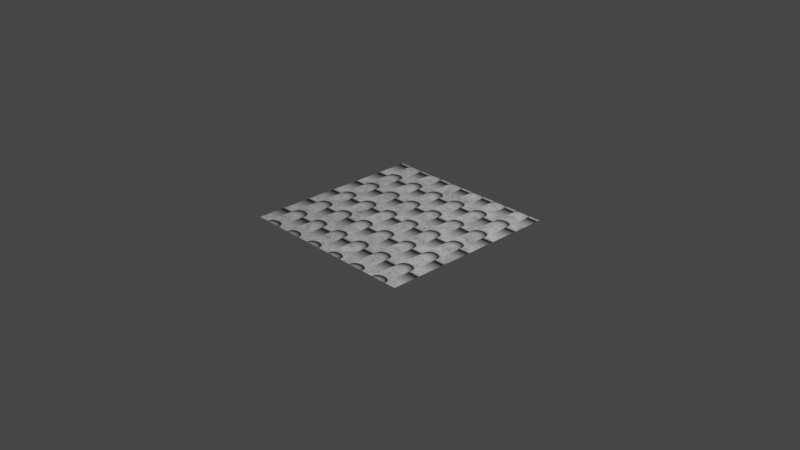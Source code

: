 # Source: Telhado.blend  (saved by Blender 2.90.8; exported with 4.5.12 LTS)
import bpy
from mathutils import Matrix  # noqa: F401  (used for matrix-valued properties, if any)

bpy.ops.wm.read_factory_settings(use_empty=True)
scene = bpy.context.scene
scene.name = 'Scene'

# ---- collections
col_collection = bpy.data.collections.new('Collection'); scene.collection.children.link(col_collection)

# ---- materials (node trees are filled in below, after node groups)
mat_material_001 = bpy.data.materials.new('Material.001')
mat_material_001.use_transparent_shadow = False

# ---- material node trees
mat_material_001.use_nodes = True; mat_material_001.node_tree.nodes.clear()
_N = mat_material_001.node_tree.nodes; _L = mat_material_001.node_tree.links
n0 = _N.new('ShaderNodeSeparateXYZ'); n0.name = 'Separate XYZ'; n0.location = (-741, -169)
n1 = _N.new('ShaderNodeTexWave'); n1.name = 'Wave Texture'; n1.location = (-708, 279)
n1.inputs[1].default_value = 1.0
n2 = _N.new('ShaderNodeMapping'); n2.name = 'Mapping'; n2.location = (-1009, -80)
n2.inputs[2].default_value = (0.0, 0.0, 3.142)
n3 = _N.new('ShaderNodeMath'); n3.name = 'Math'; n3.location = (601, 307)
n3.inputs[2].default_value = 0.0
n4 = _N.new('ShaderNodeRGBCurve'); n4.name = 'RGB Curves'; n4.location = (18, 448)
_c = n4.mapping.curves[3]
while len(_c.points) > 2: _c.points.remove(_c.points[-1])
_c.points[0].location = (0.0, 0.0); _c.points[0].handle_type = 'AUTO'
_c.points[1].location = (0.06364, 0.0); _c.points[1].handle_type = 'VECTOR'
_p = _c.points.new(0.13182, 0.61875); _p.handle_type = 'AUTO'
_p = _c.points.new(0.30909, 0.875); _p.handle_type = 'AUTO'
_p = _c.points.new(0.48636, 1.0); _p.handle_type = 'AUTO'
n4.mapping.update()
n5 = _N.new('ShaderNodeMath'); n5.name = 'Math.001'; n5.location = (391, 333)
n5.operation = 'MULTIPLY'
n5.inputs[1].default_value = 0.1
n5.inputs[2].default_value = 0.0
n6 = _N.new('ShaderNodeMath'); n6.name = 'Math.004'; n6.location = (-381, 305)
n6.operation = 'SUBTRACT'
n6.inputs[1].default_value = 0.3
n6.inputs[2].default_value = 0.0
n7 = _N.new('ShaderNodeMath'); n7.name = 'Math.003'; n7.location = (1041, 257)
n7.operation = 'FRACT'
n7.inputs[2].default_value = 0.0
n8 = _N.new('ShaderNodeMath'); n8.name = 'Math.002'; n8.location = (821, 278)
n8.operation = 'MULTIPLY'
n8.inputs[1].default_value = 3.0
n8.inputs[2].default_value = 0.0
n9 = _N.new('ShaderNodeRGBCurve'); n9.name = 'RGB Curves.001'; n9.location = (1257, 306)
_c = n9.mapping.curves[3]
while len(_c.points) > 2: _c.points.remove(_c.points[-1])
_c.points[0].location = (0.0, 1.0); _c.points[0].handle_type = 'AUTO'
_c.points[1].location = (0.1, 0.1125); _c.points[1].handle_type = 'AUTO'
_p = _c.points.new(0.13182, 0.0); _p.handle_type = 'VECTOR'
_p = _c.points.new(1.0, 1.0); _p.handle_type = 'AUTO'
n9.mapping.update()
n10 = _N.new('ShaderNodeMapRange'); n10.name = 'Map Range'; n10.location = (920, 658)
n10.clamp = False
n10.inputs[1].default_value = -1.0
n11 = _N.new('ShaderNodeTexCoord'); n11.name = 'Texture Coordinate'; n11.location = (-1483, 75)
n12 = _N.new('ShaderNodeVectorMath'); n12.name = 'Vector Math'; n12.location = (-1279, 35)
n12.operation = 'SCALE'
n13 = _N.new('ShaderNodeTexNoise'); n13.name = 'Noise Texture'; n13.location = (-803, -342)
n13.inputs[3].default_value = 5.9
n13.inputs[4].default_value = 1.0
n14 = _N.new('ShaderNodeTexNoise'); n14.name = 'Noise Texture.001'; n14.location = (-600, -341)
n14.inputs[2].default_value = 1.0
n14.inputs[3].default_value = 0.0
n14.inputs[4].default_value = 0.0
n15 = _N.new('ShaderNodeMapRange'); n15.name = 'Map Range.001'; n15.location = (-293, -234)
n15.inputs[3].default_value = -0.6
n16 = _N.new('ShaderNodeMath'); n16.name = 'Math.005'; n16.location = (1616, 518)
n16.operation = 'MULTIPLY'
n16.inputs[2].default_value = 0.0
n17 = _N.new('ShaderNodeOutputMaterial'); n17.name = 'Material Output'; n17.location = (3062, 395)
n18 = _N.new('ShaderNodeBsdfPrincipled'); n18.name = 'Principled BSDF'; n18.location = (2772, 395)
n18.distribution = 'GGX'
n18.subsurface_method = 'BURLEY'
n18.inputs[3].default_value = 1.45
n18.inputs[13].default_value = 0.0
n18.inputs[27].default_value = (0.0, 0.0, 0.0, 1.0)
n18.inputs[28].default_value = 1.0
n19 = _N.new('ShaderNodeMath'); n19.name = 'Math.007'; n19.location = (2112, 350)
n19.operation = 'MULTIPLY'
n19.inputs[1].default_value = 2.0
n19.inputs[2].default_value = 0.0
n20 = _N.new('ShaderNodeMath'); n20.name = 'Math.006'; n20.location = (1886, 302)
n20.operation = 'MINIMUM'
n20.inputs[2].default_value = 0.0
_L.new(n18.outputs[0], n17.inputs[0])
_L.new(n11.outputs[3], n12.inputs[0])
_L.new(n0.outputs[1], n3.inputs[1])
_L.new(n3.outputs[0], n8.inputs[0])
_L.new(n5.outputs[0], n3.inputs[0])
_L.new(n8.outputs[0], n7.inputs[0])
_L.new(n7.outputs[0], n9.inputs[1])
_L.new(n2.outputs[0], n0.inputs[0])
_L.new(n1.outputs[0], n6.inputs[0])
_L.new(n4.outputs[0], n5.inputs[0])
_L.new(n6.outputs[0], n4.inputs[1])
_L.new(n9.outputs[0], n16.inputs[0])
_L.new(n4.outputs[0], n10.inputs[0])
_L.new(n10.outputs[0], n16.inputs[1])
_L.new(n12.outputs[0], n1.inputs[0])
_L.new(n12.outputs[0], n2.inputs[0])
_L.new(n12.outputs[0], n13.inputs[0])
_L.new(n13.outputs[1], n14.inputs[0])
_L.new(n14.outputs[0], n15.inputs[0])
_L.new(n16.outputs[0], n20.inputs[0])
_L.new(n15.outputs[0], n20.inputs[1])
_L.new(n20.outputs[0], n19.inputs[0])
_L.new(n19.outputs[0], n18.inputs[0])
n17.is_active_output = True

# ---- world
world_world = bpy.data.worlds.new('World'); scene.world = world_world
world_world.use_nodes = True; world_world.node_tree.nodes.clear()
_N = world_world.node_tree.nodes; _L = world_world.node_tree.links
n0 = _N.new('ShaderNodeOutputWorld'); n0.name = 'World Output'; n0.location = (300, 300)
n1 = _N.new('ShaderNodeBackground'); n1.name = 'Background'; n1.location = (10, 300)
n1.inputs[0].default_value = (0.05088, 0.05088, 0.05088, 1.0)
_L.new(n1.outputs[0], n0.inputs[0])
n0.is_active_output = True
world_world.color = (0.05088, 0.05088, 0.05088)
world_world.use_sun_shadow = False
world_world.sun_shadow_jitter_overblur = 0.0

# ---- cameras
cam_camera = bpy.data.cameras.new('Camera')
cam_camera.clip_end = 100.0
cam_camera.ortho_scale = 7.314

# ---- lights
light_light = bpy.data.lights.new('Light', 'POINT')
light_light.transmission_factor = 0.0
light_light.energy = 1000.0
light_light.shadow_soft_size = 0.1
light_light.shadow_maximum_resolution = 0.006
light_light.use_absolute_resolution = True

# ---- meshes
me_plane = bpy.data.meshes.new('Plane')
me_plane.from_pydata([(-1.0, -1.0, 0.0), (1.0, -1.0, 0.0), (-1.0, 1.0, 0.0), (1.0, 1.0, 0.0)], [], [(0, 1, 3, 2)])
_uv = me_plane.uv_layers.new(name='UVMap')
_uv.uv.foreach_set('vector', [0.0, 0.0, 1.0, 0.0, 1.0, 1.0, 0.0, 1.0])
me_plane.materials.append(mat_material_001)
me_plane.use_remesh_fix_poles = True
me_plane.use_remesh_preserve_attributes = False
me_plane.use_mirror_vertex_groups = False
me_plane.update()

# ---- objects
ob_light = bpy.data.objects.new('Light', light_light)
ob_camera = bpy.data.objects.new('Camera', cam_camera)
ob_plane = bpy.data.objects.new('Plane', me_plane)

# ---- transforms, parenting, visibility, modifiers, constraints
ob_light.location = (4.076, 1.005, 5.904)
ob_light.rotation_euler = (0.6503, 0.05522, 1.866)
ob_light.lock_rotations_4d = False
ob_light.empty_display_type = 'ARROWS'
ob_light.color = (0.0, 0.0, 0.0, 0.0)
ob_light.lineart.crease_threshold = 0.0
ob_camera.location = (7.359, -6.926, 4.958)
ob_camera.rotation_euler = (1.109, 0.0, 0.8149)
ob_camera.lock_rotations_4d = False
ob_camera.empty_display_type = 'ARROWS'
ob_camera.color = (0.0, 0.0, 0.0, 0.0)
ob_camera.display_type = 'WIRE'
ob_camera.lineart.crease_threshold = 0.0
ob_plane.location = (0.0, 0.0, 0.0)
ob_plane.lineart.crease_threshold = 0.0

# ---- collection membership
col_collection.objects.link(ob_light)
col_collection.objects.link(ob_camera)
col_collection.objects.link(ob_plane)

# ---- scene / render settings (as saved in the file)
scene.camera = ob_camera
scene.frame_start = 1; scene.frame_end = 250; scene.frame_set(182)
scene.render.engine = 'BLENDER_EEVEE_NEXT'
scene.cycles.use_denoising = False
scene.cycles.samples = 128
scene.cycles.sampling_pattern = 'TABULATED_SOBOL'
scene.cycles.use_adaptive_sampling = False
scene.cycles.use_light_tree = False
scene.view_settings.view_transform = 'Filmic'
bpy.context.view_layer.update()
